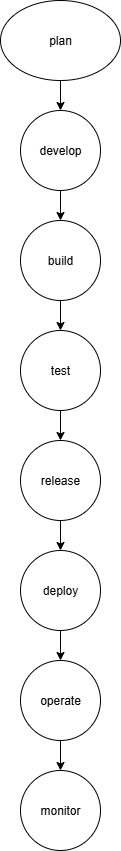

The diagram above was exported from draw.io. Its source (the exported page's mxGraphModel, read from the mxfile embedded in the PNG):
<mxGraphModel dx="1042" dy="562" grid="1" gridSize="10" guides="1" tooltips="1" connect="1" arrows="1" fold="1" page="1" pageScale="1" pageWidth="850" pageHeight="1100" math="0" shadow="0">
  <root>
    <mxCell id="0" />
    <mxCell id="1" parent="0" />
    <mxCell id="d4jkYp8_MY3yD5Qf0Q0w-3" value="" style="edgeStyle=orthogonalEdgeStyle;rounded=0;orthogonalLoop=1;jettySize=auto;html=1;" edge="1" parent="1" source="d4jkYp8_MY3yD5Qf0Q0w-1" target="d4jkYp8_MY3yD5Qf0Q0w-2">
      <mxGeometry relative="1" as="geometry" />
    </mxCell>
    <mxCell id="d4jkYp8_MY3yD5Qf0Q0w-1" value="plan" style="ellipse;whiteSpace=wrap;html=1;" vertex="1" parent="1">
      <mxGeometry x="350" y="320" width="120" height="80" as="geometry" />
    </mxCell>
    <mxCell id="d4jkYp8_MY3yD5Qf0Q0w-5" value="" style="edgeStyle=orthogonalEdgeStyle;rounded=0;orthogonalLoop=1;jettySize=auto;html=1;" edge="1" parent="1" source="d4jkYp8_MY3yD5Qf0Q0w-2" target="d4jkYp8_MY3yD5Qf0Q0w-4">
      <mxGeometry relative="1" as="geometry" />
    </mxCell>
    <mxCell id="d4jkYp8_MY3yD5Qf0Q0w-2" value="develop" style="ellipse;whiteSpace=wrap;html=1;aspect=fixed;" vertex="1" parent="1">
      <mxGeometry x="370" y="430" width="80" height="80" as="geometry" />
    </mxCell>
    <mxCell id="d4jkYp8_MY3yD5Qf0Q0w-7" value="" style="edgeStyle=orthogonalEdgeStyle;rounded=0;orthogonalLoop=1;jettySize=auto;html=1;" edge="1" parent="1" source="d4jkYp8_MY3yD5Qf0Q0w-4" target="d4jkYp8_MY3yD5Qf0Q0w-6">
      <mxGeometry relative="1" as="geometry" />
    </mxCell>
    <mxCell id="d4jkYp8_MY3yD5Qf0Q0w-4" value="build" style="ellipse;whiteSpace=wrap;html=1;aspect=fixed;" vertex="1" parent="1">
      <mxGeometry x="370" y="540" width="80" height="80" as="geometry" />
    </mxCell>
    <mxCell id="d4jkYp8_MY3yD5Qf0Q0w-9" value="" style="edgeStyle=orthogonalEdgeStyle;rounded=0;orthogonalLoop=1;jettySize=auto;html=1;" edge="1" parent="1" source="d4jkYp8_MY3yD5Qf0Q0w-6" target="d4jkYp8_MY3yD5Qf0Q0w-8">
      <mxGeometry relative="1" as="geometry" />
    </mxCell>
    <mxCell id="d4jkYp8_MY3yD5Qf0Q0w-6" value="test" style="ellipse;whiteSpace=wrap;html=1;aspect=fixed;" vertex="1" parent="1">
      <mxGeometry x="370" y="650" width="80" height="80" as="geometry" />
    </mxCell>
    <mxCell id="d4jkYp8_MY3yD5Qf0Q0w-11" value="" style="edgeStyle=orthogonalEdgeStyle;rounded=0;orthogonalLoop=1;jettySize=auto;html=1;" edge="1" parent="1" source="d4jkYp8_MY3yD5Qf0Q0w-8" target="d4jkYp8_MY3yD5Qf0Q0w-10">
      <mxGeometry relative="1" as="geometry" />
    </mxCell>
    <mxCell id="d4jkYp8_MY3yD5Qf0Q0w-8" value="release" style="ellipse;whiteSpace=wrap;html=1;aspect=fixed;" vertex="1" parent="1">
      <mxGeometry x="370" y="760" width="80" height="80" as="geometry" />
    </mxCell>
    <mxCell id="d4jkYp8_MY3yD5Qf0Q0w-13" value="" style="edgeStyle=orthogonalEdgeStyle;rounded=0;orthogonalLoop=1;jettySize=auto;html=1;" edge="1" parent="1" source="d4jkYp8_MY3yD5Qf0Q0w-10" target="d4jkYp8_MY3yD5Qf0Q0w-12">
      <mxGeometry relative="1" as="geometry" />
    </mxCell>
    <mxCell id="d4jkYp8_MY3yD5Qf0Q0w-10" value="deploy" style="ellipse;whiteSpace=wrap;html=1;aspect=fixed;" vertex="1" parent="1">
      <mxGeometry x="370" y="870" width="80" height="80" as="geometry" />
    </mxCell>
    <mxCell id="d4jkYp8_MY3yD5Qf0Q0w-15" value="" style="edgeStyle=orthogonalEdgeStyle;rounded=0;orthogonalLoop=1;jettySize=auto;html=1;" edge="1" parent="1" source="d4jkYp8_MY3yD5Qf0Q0w-12" target="d4jkYp8_MY3yD5Qf0Q0w-14">
      <mxGeometry relative="1" as="geometry" />
    </mxCell>
    <mxCell id="d4jkYp8_MY3yD5Qf0Q0w-12" value="operate" style="ellipse;whiteSpace=wrap;html=1;aspect=fixed;" vertex="1" parent="1">
      <mxGeometry x="370" y="980" width="80" height="80" as="geometry" />
    </mxCell>
    <mxCell id="d4jkYp8_MY3yD5Qf0Q0w-14" value="monitor" style="ellipse;whiteSpace=wrap;html=1;aspect=fixed;" vertex="1" parent="1">
      <mxGeometry x="370" y="1090" width="80" height="80" as="geometry" />
    </mxCell>
  </root>
</mxGraphModel>